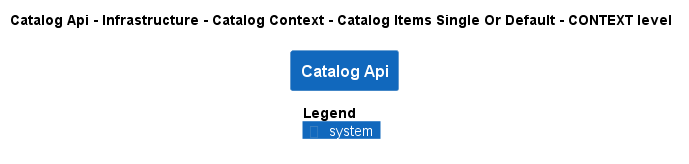

The diagram above was rendered by PlantUML. Its source (embedded in the PNG):
@startuml
!pragma layout smetana
!include ..\..\..\..\..\..\..\..\.c4s\C4_Context.puml

AddElementTag("state:new", $bgColor=green, $fontColor=#ffffff, $borderColor=green, $shadowing="False")
AddElementTag("state:changed", $bgColor=orange, $fontColor=#ffffff, $borderColor=orange, $shadowing="False")
AddElementTag("state:removed", $bgColor=red, $fontColor=#ffffff, $borderColor=red, $shadowing="False")

AddRelTag("state:new", $textColor=green, $lineColor=green)
AddRelTag("state:changed", $textColor=orange, $lineColor=orange)
AddRelTag("state:removed", $textColor=red, $lineColor=red)

SHOW_PERSON_PORTRAIT()
LAYOUT_TOP_DOWN()

skinparam linetype polyline

title Catalog Api - Infrastructure - Catalog Context - Catalog Items Single Or Default - CONTEXT level

System(dotnet.eShop.Architecture.SoftwareSystems.CatalogApi, "Catalog Api", "")



SHOW_LEGEND()
@enduml